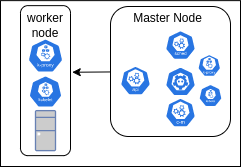

The diagram above was exported from draw.io. Its source (the exported page's mxGraphModel, read from the mxfile embedded in the PNG):
<mxGraphModel dx="833" dy="435" grid="1" gridSize="10" guides="1" tooltips="1" connect="1" arrows="1" fold="1" page="1" pageScale="1" pageWidth="4681" pageHeight="3300" math="0" shadow="0">
  <root>
    <mxCell id="0" />
    <mxCell id="1" parent="0" />
    <mxCell id="Qox-NIrWovhkkkyAfTvO-46" value="" style="rounded=0;whiteSpace=wrap;html=1;" vertex="1" parent="1">
      <mxGeometry x="380" y="924.13" width="240" height="165.87" as="geometry" />
    </mxCell>
    <mxCell id="Qox-NIrWovhkkkyAfTvO-47" style="edgeStyle=none;rounded=0;orthogonalLoop=1;jettySize=auto;html=1;entryX=1.035;entryY=0.444;entryDx=0;entryDy=0;entryPerimeter=0;" edge="1" parent="1" source="Qox-NIrWovhkkkyAfTvO-48" target="Qox-NIrWovhkkkyAfTvO-56">
      <mxGeometry relative="1" as="geometry" />
    </mxCell>
    <mxCell id="Qox-NIrWovhkkkyAfTvO-48" value="" style="rounded=1;whiteSpace=wrap;html=1;" vertex="1" parent="1">
      <mxGeometry x="490" y="930" width="120" height="130" as="geometry" />
    </mxCell>
    <mxCell id="Qox-NIrWovhkkkyAfTvO-49" value="" style="sketch=0;html=1;dashed=0;whitespace=wrap;fillColor=#2875E2;strokeColor=#ffffff;points=[[0.005,0.63,0],[0.1,0.2,0],[0.9,0.2,0],[0.5,0,0],[0.995,0.63,0],[0.72,0.99,0],[0.5,1,0],[0.28,0.99,0]];shape=mxgraph.kubernetes.icon;prIcon=api" vertex="1" parent="1">
      <mxGeometry x="500" y="985.14" width="30" height="38" as="geometry" />
    </mxCell>
    <mxCell id="Qox-NIrWovhkkkyAfTvO-50" value="" style="sketch=0;html=1;dashed=0;whitespace=wrap;fillColor=#2875E2;strokeColor=#ffffff;points=[[0.005,0.63,0],[0.1,0.2,0],[0.9,0.2,0],[0.5,0,0],[0.995,0.63,0],[0.72,0.99,0],[0.5,1,0],[0.28,0.99,0]];shape=mxgraph.kubernetes.icon;prIcon=c_m" vertex="1" parent="1">
      <mxGeometry x="545" y="1017.1400000000001" width="30" height="38" as="geometry" />
    </mxCell>
    <mxCell id="Qox-NIrWovhkkkyAfTvO-51" value="" style="sketch=0;html=1;dashed=0;whitespace=wrap;fillColor=#2875E2;strokeColor=#ffffff;points=[[0.005,0.63,0],[0.1,0.2,0],[0.9,0.2,0],[0.5,0,0],[0.995,0.63,0],[0.72,0.99,0],[0.5,1,0],[0.28,0.99,0]];shape=mxgraph.kubernetes.icon;prIcon=sched" vertex="1" parent="1">
      <mxGeometry x="545" y="952.07" width="30" height="33.07" as="geometry" />
    </mxCell>
    <mxCell id="Qox-NIrWovhkkkyAfTvO-52" value="" style="sketch=0;html=1;dashed=0;whitespace=wrap;fillColor=#2875E2;strokeColor=#ffffff;points=[[0.005,0.63,0],[0.1,0.2,0],[0.9,0.2,0],[0.5,0,0],[0.995,0.63,0],[0.72,0.99,0],[0.5,1,0],[0.28,0.99,0]];shape=mxgraph.kubernetes.icon;prIcon=etcd" vertex="1" parent="1">
      <mxGeometry x="545" y="986.0000000000001" width="30" height="38" as="geometry" />
    </mxCell>
    <mxCell id="Qox-NIrWovhkkkyAfTvO-53" value="Master Node" style="text;html=1;strokeColor=none;fillColor=none;align=center;verticalAlign=middle;whiteSpace=wrap;rounded=0;" vertex="1" parent="1">
      <mxGeometry x="510" y="932.07" width="75" height="20" as="geometry" />
    </mxCell>
    <mxCell id="Qox-NIrWovhkkkyAfTvO-54" value="" style="sketch=0;html=1;dashed=0;whitespace=wrap;fillColor=#2875E2;strokeColor=#ffffff;points=[[0.005,0.63,0],[0.1,0.2,0],[0.9,0.2,0],[0.5,0,0],[0.995,0.63,0],[0.72,0.99,0],[0.5,1,0],[0.28,0.99,0]];shape=mxgraph.kubernetes.icon;prIcon=kubelet;fontStyle=4" vertex="1" parent="1">
      <mxGeometry x="577.5" y="1008" width="25" height="22.07" as="geometry" />
    </mxCell>
    <mxCell id="Qox-NIrWovhkkkyAfTvO-55" value="" style="sketch=0;html=1;dashed=0;whitespace=wrap;fillColor=#2875E2;strokeColor=#ffffff;points=[[0.005,0.63,0],[0.1,0.2,0],[0.9,0.2,0],[0.5,0,0],[0.995,0.63,0],[0.72,0.99,0],[0.5,1,0],[0.28,0.99,0]];shape=mxgraph.kubernetes.icon;prIcon=k_proxy;fontStyle=4" vertex="1" parent="1">
      <mxGeometry x="577.5" y="973.93" width="22.5" height="30.14" as="geometry" />
    </mxCell>
    <mxCell id="Qox-NIrWovhkkkyAfTvO-56" value="" style="rounded=1;whiteSpace=wrap;html=1;" vertex="1" parent="1">
      <mxGeometry x="400" y="929.14" width="50" height="150" as="geometry" />
    </mxCell>
    <mxCell id="Qox-NIrWovhkkkyAfTvO-57" value="" style="fontColor=#0066CC;verticalAlign=top;verticalLabelPosition=bottom;labelPosition=center;align=center;html=1;outlineConnect=0;fillColor=#CCCCCC;strokeColor=#6881B3;gradientColor=none;gradientDirection=north;strokeWidth=2;shape=mxgraph.networks.desktop_pc;" vertex="1" parent="1">
      <mxGeometry x="415" y="1034.1399999999999" width="20" height="40" as="geometry" />
    </mxCell>
    <mxCell id="Qox-NIrWovhkkkyAfTvO-58" value="" style="sketch=0;html=1;dashed=0;whitespace=wrap;fillColor=#2875E2;strokeColor=#ffffff;points=[[0.005,0.63,0],[0.1,0.2,0],[0.9,0.2,0],[0.5,0,0],[0.995,0.63,0],[0.72,0.99,0],[0.5,1,0],[0.28,0.99,0]];shape=mxgraph.kubernetes.icon;prIcon=kubelet;fontStyle=4" vertex="1" parent="1">
      <mxGeometry x="405" y="999.14" width="40" height="31.93" as="geometry" />
    </mxCell>
    <mxCell id="Qox-NIrWovhkkkyAfTvO-59" value="" style="sketch=0;html=1;dashed=0;whitespace=wrap;fillColor=#2875E2;strokeColor=#ffffff;points=[[0.005,0.63,0],[0.1,0.2,0],[0.9,0.2,0],[0.5,0,0],[0.995,0.63,0],[0.72,0.99,0],[0.5,1,0],[0.28,0.99,0]];shape=mxgraph.kubernetes.icon;prIcon=k_proxy;fontStyle=4" vertex="1" parent="1">
      <mxGeometry x="407.5" y="959.14" width="35" height="40" as="geometry" />
    </mxCell>
    <mxCell id="Qox-NIrWovhkkkyAfTvO-60" value="worker node" style="text;html=1;strokeColor=none;fillColor=none;align=center;verticalAlign=middle;whiteSpace=wrap;rounded=0;" vertex="1" parent="1">
      <mxGeometry x="405" y="939.14" width="40" height="20" as="geometry" />
    </mxCell>
  </root>
</mxGraphModel>